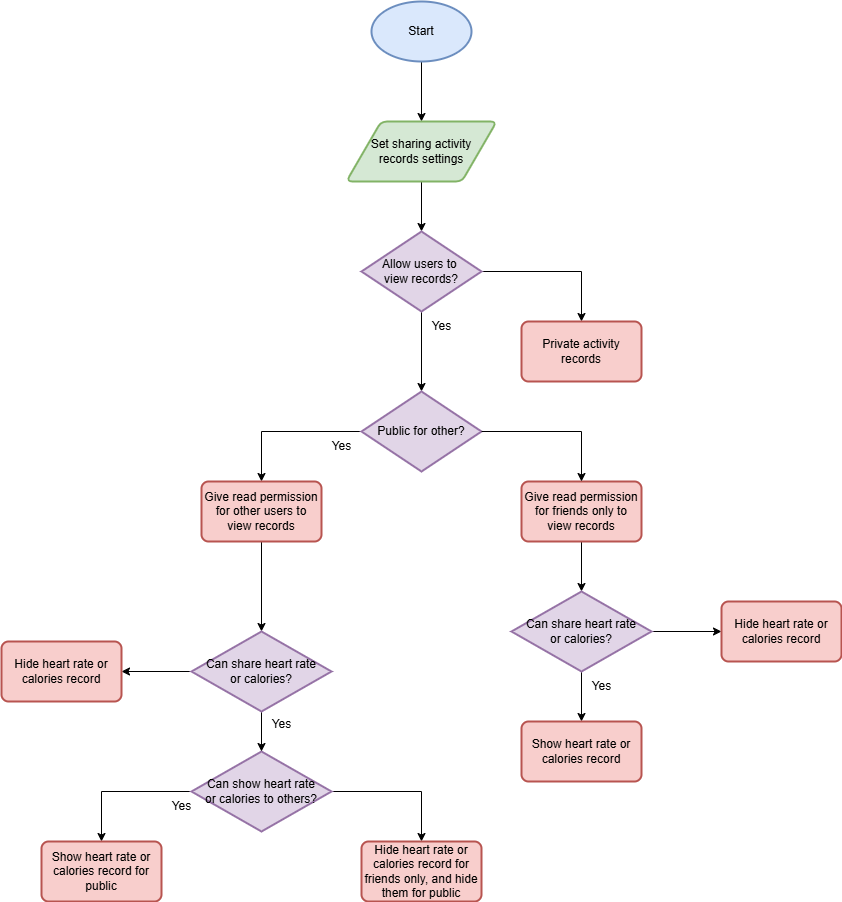

The diagram above was exported from draw.io. Its source (the exported page's mxGraphModel, read from the mxfile embedded in the PNG):
<mxGraphModel dx="1834" dy="780" grid="1" gridSize="10" guides="1" tooltips="1" connect="1" arrows="1" fold="1" page="0" pageScale="1" pageWidth="827" pageHeight="1169" background="#ffffff" math="0" shadow="0">
  <root>
    <mxCell id="0" />
    <mxCell id="1" parent="0" />
    <mxCell id="Dxj_HEJ0S5WZkfTdF079-6" value="" style="edgeStyle=orthogonalEdgeStyle;rounded=0;orthogonalLoop=1;jettySize=auto;html=1;" parent="1" source="Dxj_HEJ0S5WZkfTdF079-1" target="Dxj_HEJ0S5WZkfTdF079-3" edge="1">
      <mxGeometry relative="1" as="geometry" />
    </mxCell>
    <mxCell id="Dxj_HEJ0S5WZkfTdF079-1" value="Start" style="strokeWidth=2;html=1;shape=mxgraph.flowchart.start_1;whiteSpace=wrap;fillColor=#dae8fc;strokeColor=#6c8ebf;" parent="1" vertex="1">
      <mxGeometry x="170" y="130" width="100" height="60" as="geometry" />
    </mxCell>
    <mxCell id="Dxj_HEJ0S5WZkfTdF079-7" value="" style="edgeStyle=orthogonalEdgeStyle;rounded=0;orthogonalLoop=1;jettySize=auto;html=1;" parent="1" source="Dxj_HEJ0S5WZkfTdF079-3" target="Dxj_HEJ0S5WZkfTdF079-4" edge="1">
      <mxGeometry relative="1" as="geometry" />
    </mxCell>
    <mxCell id="Dxj_HEJ0S5WZkfTdF079-3" value="Set sharing activity&lt;div&gt;records settings&lt;/div&gt;" style="shape=parallelogram;html=1;strokeWidth=2;perimeter=parallelogramPerimeter;whiteSpace=wrap;rounded=1;arcSize=12;size=0.23;fillColor=#d5e8d4;strokeColor=#82b366;" parent="1" vertex="1">
      <mxGeometry x="145" y="250" width="150" height="60" as="geometry" />
    </mxCell>
    <mxCell id="Dxj_HEJ0S5WZkfTdF079-12" value="" style="edgeStyle=orthogonalEdgeStyle;rounded=0;orthogonalLoop=1;jettySize=auto;html=1;" parent="1" source="Dxj_HEJ0S5WZkfTdF079-4" target="Dxj_HEJ0S5WZkfTdF079-5" edge="1">
      <mxGeometry relative="1" as="geometry" />
    </mxCell>
    <mxCell id="Dxj_HEJ0S5WZkfTdF079-13" style="edgeStyle=orthogonalEdgeStyle;rounded=0;orthogonalLoop=1;jettySize=auto;html=1;entryX=0.5;entryY=0;entryDx=0;entryDy=0;" parent="1" source="Dxj_HEJ0S5WZkfTdF079-4" target="Dxj_HEJ0S5WZkfTdF079-8" edge="1">
      <mxGeometry relative="1" as="geometry" />
    </mxCell>
    <mxCell id="Dxj_HEJ0S5WZkfTdF079-4" value="Allow users to&amp;nbsp;&lt;div&gt;view records?&lt;/div&gt;" style="strokeWidth=2;html=1;shape=mxgraph.flowchart.decision;whiteSpace=wrap;fillColor=#e1d5e7;strokeColor=#9673a6;" parent="1" vertex="1">
      <mxGeometry x="160" y="360" width="120" height="80" as="geometry" />
    </mxCell>
    <mxCell id="Dxj_HEJ0S5WZkfTdF079-16" style="edgeStyle=orthogonalEdgeStyle;rounded=0;orthogonalLoop=1;jettySize=auto;html=1;entryX=0.5;entryY=0;entryDx=0;entryDy=0;" parent="1" source="Dxj_HEJ0S5WZkfTdF079-5" target="Dxj_HEJ0S5WZkfTdF079-9" edge="1">
      <mxGeometry relative="1" as="geometry" />
    </mxCell>
    <mxCell id="Dxj_HEJ0S5WZkfTdF079-5" value="Public for other?" style="strokeWidth=2;html=1;shape=mxgraph.flowchart.decision;whiteSpace=wrap;fillColor=#e1d5e7;strokeColor=#9673a6;" parent="1" vertex="1">
      <mxGeometry x="160" y="520" width="120" height="80" as="geometry" />
    </mxCell>
    <mxCell id="Dxj_HEJ0S5WZkfTdF079-8" value="Private activity records" style="rounded=1;whiteSpace=wrap;html=1;absoluteArcSize=1;arcSize=14;strokeWidth=2;fillColor=#f8cecc;strokeColor=#b85450;" parent="1" vertex="1">
      <mxGeometry x="320" y="450" width="120" height="60" as="geometry" />
    </mxCell>
    <mxCell id="Dxj_HEJ0S5WZkfTdF079-59" value="" style="edgeStyle=orthogonalEdgeStyle;rounded=0;orthogonalLoop=1;jettySize=auto;html=1;" parent="1" source="Dxj_HEJ0S5WZkfTdF079-9" target="Dxj_HEJ0S5WZkfTdF079-55" edge="1">
      <mxGeometry relative="1" as="geometry" />
    </mxCell>
    <mxCell id="Dxj_HEJ0S5WZkfTdF079-9" value="Give read permission for other users to view records" style="rounded=1;whiteSpace=wrap;html=1;absoluteArcSize=1;arcSize=14;strokeWidth=2;fillColor=#f8cecc;strokeColor=#b85450;" parent="1" vertex="1">
      <mxGeometry y="610" width="120" height="60" as="geometry" />
    </mxCell>
    <mxCell id="Dxj_HEJ0S5WZkfTdF079-63" value="" style="edgeStyle=orthogonalEdgeStyle;rounded=0;orthogonalLoop=1;jettySize=auto;html=1;" parent="1" source="Dxj_HEJ0S5WZkfTdF079-10" target="Dxj_HEJ0S5WZkfTdF079-18" edge="1">
      <mxGeometry relative="1" as="geometry" />
    </mxCell>
    <mxCell id="Dxj_HEJ0S5WZkfTdF079-10" value="Give read permission for friends only to view records" style="rounded=1;whiteSpace=wrap;html=1;absoluteArcSize=1;arcSize=14;strokeWidth=2;fillColor=#f8cecc;strokeColor=#b85450;" parent="1" vertex="1">
      <mxGeometry x="320" y="610" width="120" height="60" as="geometry" />
    </mxCell>
    <mxCell id="Dxj_HEJ0S5WZkfTdF079-14" value="Yes" style="text;html=1;align=center;verticalAlign=middle;resizable=0;points=[];autosize=1;strokeColor=none;fillColor=none;" parent="1" vertex="1">
      <mxGeometry x="220" y="440" width="40" height="30" as="geometry" />
    </mxCell>
    <mxCell id="Dxj_HEJ0S5WZkfTdF079-15" value="Yes" style="text;html=1;align=center;verticalAlign=middle;resizable=0;points=[];autosize=1;strokeColor=none;fillColor=none;" parent="1" vertex="1">
      <mxGeometry x="120" y="560" width="40" height="30" as="geometry" />
    </mxCell>
    <mxCell id="Dxj_HEJ0S5WZkfTdF079-17" style="edgeStyle=orthogonalEdgeStyle;rounded=0;orthogonalLoop=1;jettySize=auto;html=1;entryX=0.5;entryY=0;entryDx=0;entryDy=0;" parent="1" source="Dxj_HEJ0S5WZkfTdF079-5" target="Dxj_HEJ0S5WZkfTdF079-10" edge="1">
      <mxGeometry relative="1" as="geometry">
        <mxPoint x="390" y="660" as="targetPoint" />
      </mxGeometry>
    </mxCell>
    <mxCell id="Dxj_HEJ0S5WZkfTdF079-64" value="" style="edgeStyle=orthogonalEdgeStyle;rounded=0;orthogonalLoop=1;jettySize=auto;html=1;" parent="1" source="Dxj_HEJ0S5WZkfTdF079-18" target="Dxj_HEJ0S5WZkfTdF079-24" edge="1">
      <mxGeometry relative="1" as="geometry" />
    </mxCell>
    <mxCell id="Dxj_HEJ0S5WZkfTdF079-65" value="" style="edgeStyle=orthogonalEdgeStyle;rounded=0;orthogonalLoop=1;jettySize=auto;html=1;" parent="1" source="Dxj_HEJ0S5WZkfTdF079-18" target="Dxj_HEJ0S5WZkfTdF079-39" edge="1">
      <mxGeometry relative="1" as="geometry" />
    </mxCell>
    <mxCell id="Dxj_HEJ0S5WZkfTdF079-18" value="Can share&amp;nbsp;&lt;span style=&quot;background-color: transparent; color: light-dark(rgb(0, 0, 0), rgb(255, 255, 255));&quot;&gt;heart&amp;nbsp;&lt;/span&gt;&lt;span style=&quot;background-color: transparent; color: light-dark(rgb(0, 0, 0), rgb(255, 255, 255));&quot;&gt;rate or&amp;nbsp;&lt;/span&gt;&lt;span style=&quot;background-color: transparent; color: light-dark(rgb(0, 0, 0), rgb(255, 255, 255));&quot;&gt;calories&lt;/span&gt;&lt;span style=&quot;background-color: transparent; color: light-dark(rgb(0, 0, 0), rgb(255, 255, 255));&quot;&gt;?&lt;/span&gt;" style="strokeWidth=2;html=1;shape=mxgraph.flowchart.decision;whiteSpace=wrap;fillColor=#e1d5e7;strokeColor=#9673a6;" parent="1" vertex="1">
      <mxGeometry x="310" y="720" width="140" height="80" as="geometry" />
    </mxCell>
    <mxCell id="Dxj_HEJ0S5WZkfTdF079-24" value="Show heart rate or calories record" style="rounded=1;whiteSpace=wrap;html=1;absoluteArcSize=1;arcSize=14;strokeWidth=2;fillColor=#f8cecc;strokeColor=#b85450;" parent="1" vertex="1">
      <mxGeometry x="320" y="850" width="120" height="60" as="geometry" />
    </mxCell>
    <mxCell id="Dxj_HEJ0S5WZkfTdF079-31" value="Yes" style="text;html=1;align=center;verticalAlign=middle;resizable=0;points=[];autosize=1;strokeColor=none;fillColor=none;" parent="1" vertex="1">
      <mxGeometry x="380" y="800" width="40" height="30" as="geometry" />
    </mxCell>
    <mxCell id="Dxj_HEJ0S5WZkfTdF079-39" value="Hide heart rate or calories record" style="rounded=1;whiteSpace=wrap;html=1;absoluteArcSize=1;arcSize=14;strokeWidth=2;fillColor=#f8cecc;strokeColor=#b85450;" parent="1" vertex="1">
      <mxGeometry x="520" y="730" width="120" height="60" as="geometry" />
    </mxCell>
    <mxCell id="Dxj_HEJ0S5WZkfTdF079-47" style="edgeStyle=orthogonalEdgeStyle;rounded=0;orthogonalLoop=1;jettySize=auto;html=1;entryX=0.5;entryY=0;entryDx=0;entryDy=0;" parent="1" source="Dxj_HEJ0S5WZkfTdF079-49" target="Dxj_HEJ0S5WZkfTdF079-52" edge="1">
      <mxGeometry relative="1" as="geometry">
        <mxPoint x="220" y="970" as="targetPoint" />
      </mxGeometry>
    </mxCell>
    <mxCell id="Dxj_HEJ0S5WZkfTdF079-48" style="edgeStyle=orthogonalEdgeStyle;rounded=0;orthogonalLoop=1;jettySize=auto;html=1;entryX=0.5;entryY=0;entryDx=0;entryDy=0;" parent="1" source="Dxj_HEJ0S5WZkfTdF079-49" target="Dxj_HEJ0S5WZkfTdF079-50" edge="1">
      <mxGeometry relative="1" as="geometry" />
    </mxCell>
    <mxCell id="Dxj_HEJ0S5WZkfTdF079-49" value="Can show&amp;nbsp;&lt;span style=&quot;background-color: transparent; color: light-dark(rgb(0, 0, 0), rgb(255, 255, 255));&quot;&gt;heart&amp;nbsp;&lt;/span&gt;&lt;span style=&quot;background-color: transparent; color: light-dark(rgb(0, 0, 0), rgb(255, 255, 255));&quot;&gt;rate or&amp;nbsp;&lt;/span&gt;&lt;span style=&quot;background-color: transparent; color: light-dark(rgb(0, 0, 0), rgb(255, 255, 255));&quot;&gt;calories to others&lt;/span&gt;&lt;span style=&quot;background-color: transparent; color: light-dark(rgb(0, 0, 0), rgb(255, 255, 255));&quot;&gt;?&lt;/span&gt;" style="strokeWidth=2;html=1;shape=mxgraph.flowchart.decision;whiteSpace=wrap;fillColor=#e1d5e7;strokeColor=#9673a6;" parent="1" vertex="1">
      <mxGeometry x="-10" y="880" width="140" height="80" as="geometry" />
    </mxCell>
    <mxCell id="Dxj_HEJ0S5WZkfTdF079-50" value="Show heart rate or calories record for public" style="rounded=1;whiteSpace=wrap;html=1;absoluteArcSize=1;arcSize=14;strokeWidth=2;fillColor=#f8cecc;strokeColor=#b85450;" parent="1" vertex="1">
      <mxGeometry x="-160" y="970" width="120" height="60" as="geometry" />
    </mxCell>
    <mxCell id="Dxj_HEJ0S5WZkfTdF079-51" value="Yes" style="text;html=1;align=center;verticalAlign=middle;resizable=0;points=[];autosize=1;strokeColor=none;fillColor=none;" parent="1" vertex="1">
      <mxGeometry x="-40" y="920" width="40" height="30" as="geometry" />
    </mxCell>
    <mxCell id="Dxj_HEJ0S5WZkfTdF079-52" value="Hide heart rate or calories record for friends only, and hide them for public" style="rounded=1;whiteSpace=wrap;html=1;absoluteArcSize=1;arcSize=14;strokeWidth=2;fillColor=#f8cecc;strokeColor=#b85450;" parent="1" vertex="1">
      <mxGeometry x="160" y="970" width="120" height="60" as="geometry" />
    </mxCell>
    <mxCell id="Dxj_HEJ0S5WZkfTdF079-60" value="" style="edgeStyle=orthogonalEdgeStyle;rounded=0;orthogonalLoop=1;jettySize=auto;html=1;" parent="1" source="Dxj_HEJ0S5WZkfTdF079-55" target="Dxj_HEJ0S5WZkfTdF079-58" edge="1">
      <mxGeometry relative="1" as="geometry" />
    </mxCell>
    <mxCell id="Dxj_HEJ0S5WZkfTdF079-61" value="" style="edgeStyle=orthogonalEdgeStyle;rounded=0;orthogonalLoop=1;jettySize=auto;html=1;" parent="1" source="Dxj_HEJ0S5WZkfTdF079-55" target="Dxj_HEJ0S5WZkfTdF079-49" edge="1">
      <mxGeometry relative="1" as="geometry" />
    </mxCell>
    <mxCell id="Dxj_HEJ0S5WZkfTdF079-55" value="Can share&amp;nbsp;&lt;span style=&quot;background-color: transparent; color: light-dark(rgb(0, 0, 0), rgb(255, 255, 255));&quot;&gt;heart&amp;nbsp;&lt;/span&gt;&lt;span style=&quot;background-color: transparent; color: light-dark(rgb(0, 0, 0), rgb(255, 255, 255));&quot;&gt;rate or&amp;nbsp;&lt;/span&gt;&lt;span style=&quot;background-color: transparent; color: light-dark(rgb(0, 0, 0), rgb(255, 255, 255));&quot;&gt;calories&lt;/span&gt;&lt;span style=&quot;background-color: transparent; color: light-dark(rgb(0, 0, 0), rgb(255, 255, 255));&quot;&gt;?&lt;/span&gt;" style="strokeWidth=2;html=1;shape=mxgraph.flowchart.decision;whiteSpace=wrap;fillColor=#e1d5e7;strokeColor=#9673a6;" parent="1" vertex="1">
      <mxGeometry x="-10" y="760" width="140" height="80" as="geometry" />
    </mxCell>
    <mxCell id="Dxj_HEJ0S5WZkfTdF079-58" value="Hide heart rate or calories record" style="rounded=1;whiteSpace=wrap;html=1;absoluteArcSize=1;arcSize=14;strokeWidth=2;fillColor=#f8cecc;strokeColor=#b85450;" parent="1" vertex="1">
      <mxGeometry x="-200" y="770" width="120" height="60" as="geometry" />
    </mxCell>
    <mxCell id="Dxj_HEJ0S5WZkfTdF079-62" value="Yes" style="text;html=1;align=center;verticalAlign=middle;resizable=0;points=[];autosize=1;strokeColor=none;fillColor=none;" parent="1" vertex="1">
      <mxGeometry x="60" y="838" width="40" height="30" as="geometry" />
    </mxCell>
  </root>
</mxGraphModel>